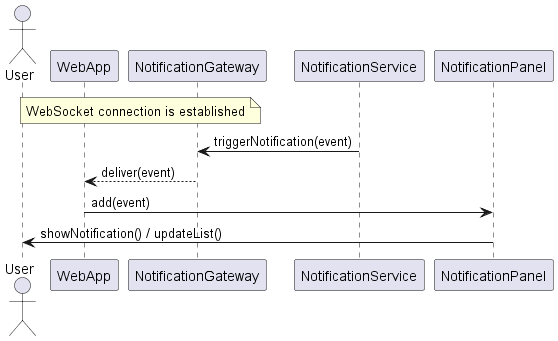

The diagram above was rendered by PlantUML. Its source (embedded in the PNG):
@startuml
actor User
participant "WebApp"   as WSC
participant "NotificationGateway" as NG
participant "NotificationService" as NS
participant "NotificationPanel"   as NP

note over WSC, NG
  WebSocket connection is established
end note

NS -> NG       : triggerNotification(event)
NG --> WSC     : deliver(event)
WSC -> NP      : add(event)
NP -> User     : showNotification() / updateList()
@enduml